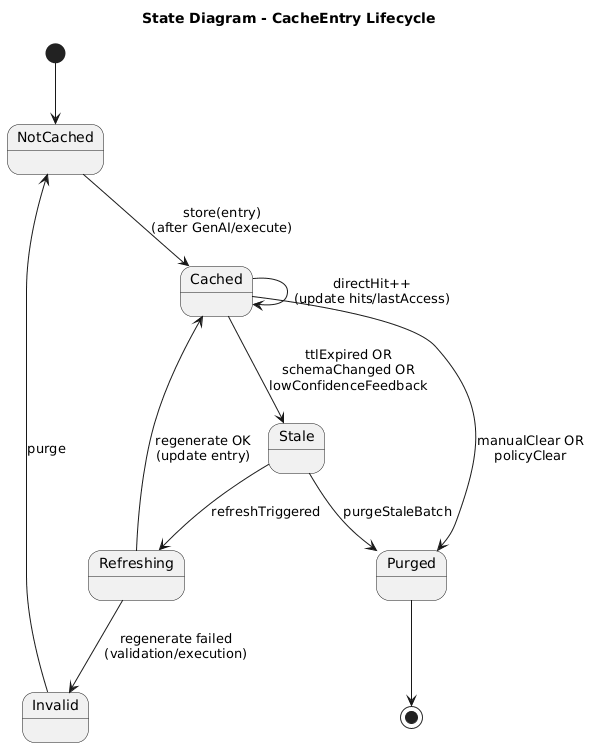

The diagram above was rendered by PlantUML. Its source (embedded in the PNG):
@startuml
title State Diagram - CacheEntry Lifecycle

[*] --> NotCached

NotCached --> Cached : store(entry)\n(after GenAI/execute)
Cached --> Cached : directHit++\n(update hits/lastAccess)
Cached --> Stale : ttlExpired OR\nschemaChanged OR\nlowConfidenceFeedback
Stale --> Refreshing : refreshTriggered
Refreshing --> Cached : regenerate OK\n(update entry)
Refreshing --> Invalid : regenerate failed\n(validation/execution)
Invalid --> NotCached : purge

Cached --> Purged : manualClear OR\npolicyClear
Stale --> Purged : purgeStaleBatch
Purged --> [*]
@enduml